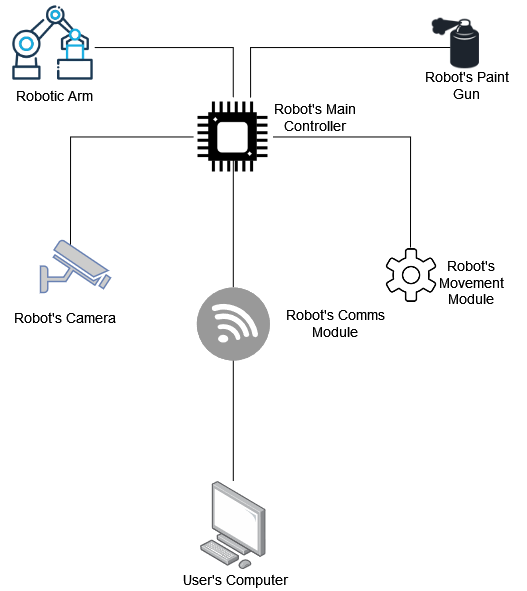

The diagram above was exported from draw.io. Its source (the exported page's mxGraphModel, read from the mxfile embedded in the PNG):
<mxGraphModel dx="1673" dy="885" grid="1" gridSize="10" guides="1" tooltips="1" connect="1" arrows="1" fold="1" page="1" pageScale="1" pageWidth="827" pageHeight="1169" math="0" shadow="0">
  <root>
    <mxCell id="0" />
    <mxCell id="1" parent="0" />
    <mxCell id="K2OS3kJboNJrMqLyzu0p-3" style="edgeStyle=orthogonalEdgeStyle;rounded=0;orthogonalLoop=1;jettySize=auto;html=1;fontSize=14;endArrow=none;endFill=0;" edge="1" parent="1" source="K2OS3kJboNJrMqLyzu0p-1">
      <mxGeometry relative="1" as="geometry">
        <mxPoint x="302.79999999999995" y="430" as="targetPoint" />
      </mxGeometry>
    </mxCell>
    <mxCell id="K2OS3kJboNJrMqLyzu0p-1" value="" style="points=[];aspect=fixed;html=1;align=center;shadow=0;dashed=0;image;image=img/lib/allied_telesis/computer_and_terminals/Personal_Computer.svg;" vertex="1" parent="1">
      <mxGeometry x="270" y="553.55" width="65.6" height="88.91" as="geometry" />
    </mxCell>
    <mxCell id="K2OS3kJboNJrMqLyzu0p-2" value="&lt;font style=&quot;font-size: 14px&quot;&gt;User's Computer&lt;/font&gt;" style="text;html=1;strokeColor=none;fillColor=none;align=center;verticalAlign=middle;whiteSpace=wrap;rounded=0;" vertex="1" parent="1">
      <mxGeometry x="250" y="642.46" width="110" height="20" as="geometry" />
    </mxCell>
    <mxCell id="K2OS3kJboNJrMqLyzu0p-7" style="edgeStyle=orthogonalEdgeStyle;rounded=0;orthogonalLoop=1;jettySize=auto;html=1;fontSize=14;endArrow=none;endFill=0;" edge="1" parent="1" source="K2OS3kJboNJrMqLyzu0p-4">
      <mxGeometry relative="1" as="geometry">
        <mxPoint x="302.79999999999995" y="230" as="targetPoint" />
      </mxGeometry>
    </mxCell>
    <mxCell id="K2OS3kJboNJrMqLyzu0p-4" value="" style="fillColor=#999999;verticalLabelPosition=bottom;sketch=0;html=1;strokeColor=#ffffff;verticalAlign=top;align=center;points=[[0.145,0.145,0],[0.5,0,0],[0.855,0.145,0],[1,0.5,0],[0.855,0.855,0],[0.5,1,0],[0.145,0.855,0],[0,0.5,0]];pointerEvents=1;shape=mxgraph.cisco_safe.compositeIcon;bgIcon=ellipse;resIcon=mxgraph.cisco_safe.capability.wireless_connection;fontSize=14;" vertex="1" parent="1">
      <mxGeometry x="266.3" y="360" width="73" height="73" as="geometry" />
    </mxCell>
    <mxCell id="K2OS3kJboNJrMqLyzu0p-5" value="&lt;font style=&quot;font-size: 14px&quot;&gt;Robot's Comms Module&lt;/font&gt;" style="text;html=1;strokeColor=none;fillColor=none;align=center;verticalAlign=middle;whiteSpace=wrap;rounded=0;" vertex="1" parent="1">
      <mxGeometry x="350" y="386.50000000000006" width="110" height="20" as="geometry" />
    </mxCell>
    <mxCell id="K2OS3kJboNJrMqLyzu0p-12" style="edgeStyle=orthogonalEdgeStyle;rounded=0;orthogonalLoop=1;jettySize=auto;html=1;fontSize=14;endArrow=none;endFill=0;" edge="1" parent="1" source="K2OS3kJboNJrMqLyzu0p-10">
      <mxGeometry relative="1" as="geometry">
        <mxPoint x="140" y="320" as="targetPoint" />
      </mxGeometry>
    </mxCell>
    <mxCell id="K2OS3kJboNJrMqLyzu0p-13" style="edgeStyle=orthogonalEdgeStyle;rounded=0;orthogonalLoop=1;jettySize=auto;html=1;fontSize=14;endArrow=none;endFill=0;" edge="1" parent="1" source="K2OS3kJboNJrMqLyzu0p-10">
      <mxGeometry relative="1" as="geometry">
        <mxPoint x="480" y="320" as="targetPoint" />
      </mxGeometry>
    </mxCell>
    <mxCell id="K2OS3kJboNJrMqLyzu0p-14" style="edgeStyle=orthogonalEdgeStyle;rounded=0;orthogonalLoop=1;jettySize=auto;html=1;fontSize=14;endArrow=none;endFill=0;entryX=0.991;entryY=0.554;entryDx=0;entryDy=0;entryPerimeter=0;" edge="1" parent="1" source="K2OS3kJboNJrMqLyzu0p-10" target="K2OS3kJboNJrMqLyzu0p-21">
      <mxGeometry relative="1" as="geometry">
        <mxPoint x="302.79999999999995" y="80" as="targetPoint" />
        <Array as="points">
          <mxPoint x="303" y="120" />
          <mxPoint x="164" y="120" />
        </Array>
      </mxGeometry>
    </mxCell>
    <mxCell id="K2OS3kJboNJrMqLyzu0p-23" style="edgeStyle=orthogonalEdgeStyle;rounded=0;orthogonalLoop=1;jettySize=auto;html=1;exitX=0.719;exitY=0.002;exitDx=0;exitDy=0;fontSize=14;endArrow=none;endFill=0;exitPerimeter=0;" edge="1" parent="1" source="K2OS3kJboNJrMqLyzu0p-10">
      <mxGeometry relative="1" as="geometry">
        <mxPoint x="520" y="120" as="targetPoint" />
        <Array as="points">
          <mxPoint x="320" y="120" />
        </Array>
      </mxGeometry>
    </mxCell>
    <mxCell id="K2OS3kJboNJrMqLyzu0p-10" value="" style="shape=image;html=1;verticalAlign=top;verticalLabelPosition=bottom;labelBackgroundColor=#ffffff;imageAspect=0;aspect=fixed;image=https://cdn1.iconfinder.com/data/icons/computer-hardware-glyphs-vol-2/52/processor__computer__microchip__cpu__chip__device__frequency-128.png;fontSize=14;" vertex="1" parent="1">
      <mxGeometry x="263.3" y="170" width="79" height="79" as="geometry" />
    </mxCell>
    <mxCell id="K2OS3kJboNJrMqLyzu0p-11" value="&lt;font style=&quot;font-size: 14px&quot;&gt;Robot's Movement Module&lt;br&gt;&lt;/font&gt;" style="text;html=1;strokeColor=none;fillColor=none;align=center;verticalAlign=middle;whiteSpace=wrap;rounded=0;" vertex="1" parent="1">
      <mxGeometry x="486" y="345.00000000000006" width="110" height="20" as="geometry" />
    </mxCell>
    <mxCell id="K2OS3kJboNJrMqLyzu0p-15" value="" style="fontColor=#0066CC;verticalAlign=top;verticalLabelPosition=bottom;labelPosition=center;align=center;html=1;outlineConnect=0;fillColor=#CCCCCC;strokeColor=#6881B3;gradientColor=none;gradientDirection=north;strokeWidth=2;shape=mxgraph.networks.security_camera;fontSize=14;" vertex="1" parent="1">
      <mxGeometry x="110" y="312.5" width="70" height="52.5" as="geometry" />
    </mxCell>
    <mxCell id="K2OS3kJboNJrMqLyzu0p-16" value="&lt;font style=&quot;font-size: 14px&quot;&gt;Robot's Camera&lt;br&gt;&lt;/font&gt;" style="text;html=1;strokeColor=none;fillColor=none;align=center;verticalAlign=middle;whiteSpace=wrap;rounded=0;" vertex="1" parent="1">
      <mxGeometry x="80" y="380.00000000000006" width="110" height="20" as="geometry" />
    </mxCell>
    <mxCell id="K2OS3kJboNJrMqLyzu0p-18" value="" style="shape=image;html=1;verticalAlign=top;verticalLabelPosition=bottom;labelBackgroundColor=#ffffff;imageAspect=0;aspect=fixed;image=https://cdn1.iconfinder.com/data/icons/web-basic-2/512/721_gear__setting_engine_-128.png;fontSize=14;" vertex="1" parent="1">
      <mxGeometry x="452" y="319" width="58" height="58" as="geometry" />
    </mxCell>
    <mxCell id="K2OS3kJboNJrMqLyzu0p-19" value="&lt;font style=&quot;font-size: 14px&quot;&gt;Robot's Main Controller&lt;br&gt;&lt;/font&gt;" style="text;html=1;strokeColor=none;fillColor=none;align=center;verticalAlign=middle;whiteSpace=wrap;rounded=0;" vertex="1" parent="1">
      <mxGeometry x="330" y="180.00000000000006" width="110" height="20" as="geometry" />
    </mxCell>
    <mxCell id="K2OS3kJboNJrMqLyzu0p-21" value="" style="shape=image;html=1;verticalAlign=top;verticalLabelPosition=bottom;labelBackgroundColor=#ffffff;imageAspect=0;aspect=fixed;image=https://cdn0.iconfinder.com/data/icons/construction-2-21/512/construction-industry-building-08-128.png;fontSize=14;" vertex="1" parent="1">
      <mxGeometry x="80" y="73" width="85" height="85" as="geometry" />
    </mxCell>
    <mxCell id="K2OS3kJboNJrMqLyzu0p-22" value="&lt;font style=&quot;font-size: 14px&quot;&gt;Robotic Arm&lt;br&gt;&lt;/font&gt;" style="text;html=1;strokeColor=none;fillColor=none;align=center;verticalAlign=middle;whiteSpace=wrap;rounded=0;" vertex="1" parent="1">
      <mxGeometry x="70" y="158.00000000000006" width="110" height="20" as="geometry" />
    </mxCell>
    <mxCell id="K2OS3kJboNJrMqLyzu0p-24" value="" style="shape=image;html=1;verticalAlign=top;verticalLabelPosition=bottom;labelBackgroundColor=#ffffff;imageAspect=0;aspect=fixed;image=https://cdn1.iconfinder.com/data/icons/medicoicons/64/spray.png;fontSize=14;" vertex="1" parent="1">
      <mxGeometry x="500" y="88.5" width="54" height="54" as="geometry" />
    </mxCell>
    <mxCell id="K2OS3kJboNJrMqLyzu0p-25" value="&lt;font style=&quot;font-size: 14px&quot;&gt;Robot's Paint Gun&lt;br&gt;&lt;/font&gt;" style="text;html=1;strokeColor=none;fillColor=none;align=center;verticalAlign=middle;whiteSpace=wrap;rounded=0;" vertex="1" parent="1">
      <mxGeometry x="482" y="148.00000000000006" width="110" height="20" as="geometry" />
    </mxCell>
  </root>
</mxGraphModel>